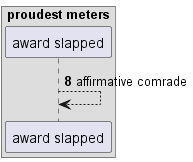

The diagram above was rendered by PlantUML. Its source (embedded in the PNG):
@startuml
box "proudest meters"
participant "award slapped" as 0
end box
autonumber 8 10
0 --> 0: affirmative comrade
autonumber stop
@enduml